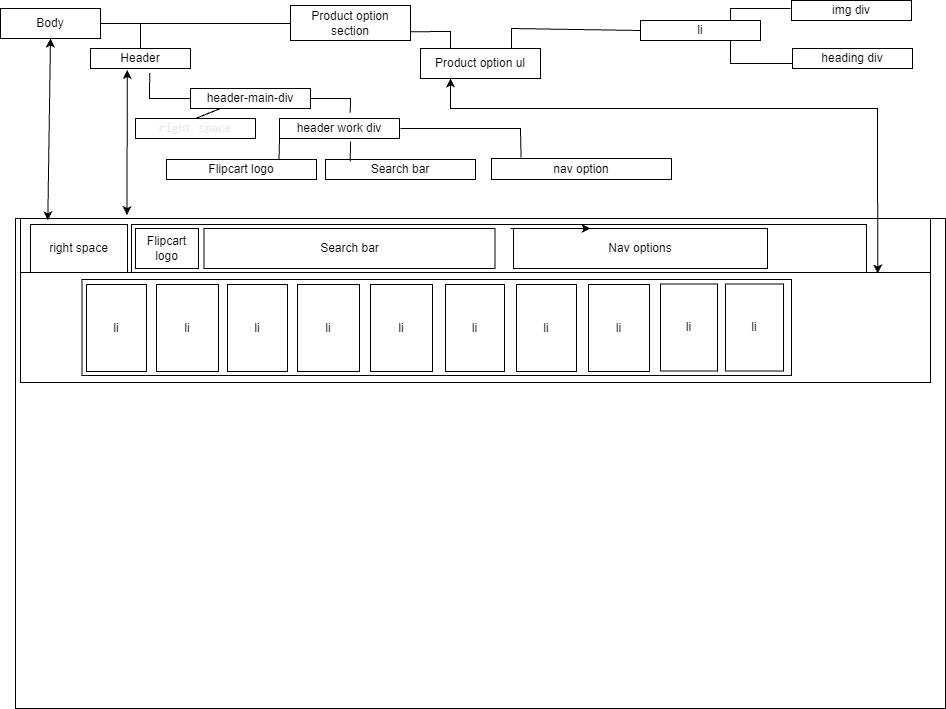

The diagram above was exported from draw.io. Its source (the exported page's mxGraphModel, read from the mxfile embedded in the PNG):
<mxGraphModel dx="2625" dy="1208" grid="1" gridSize="10" guides="1" tooltips="1" connect="1" arrows="1" fold="1" page="1" pageScale="1" pageWidth="827" pageHeight="1169" math="0" shadow="0">
  <root>
    <mxCell id="0" />
    <mxCell id="1" parent="0" />
    <mxCell id="L0T47IIC0V9Zq1ozxIyG-1" value="" style="rounded=0;whiteSpace=wrap;html=1;" vertex="1" parent="1">
      <mxGeometry x="15" y="230" width="930" height="490" as="geometry" />
    </mxCell>
    <mxCell id="L0T47IIC0V9Zq1ozxIyG-3" value="" style="rounded=0;whiteSpace=wrap;html=1;" vertex="1" parent="1">
      <mxGeometry x="20" y="230" width="910" height="60" as="geometry" />
    </mxCell>
    <mxCell id="L0T47IIC0V9Zq1ozxIyG-4" value="Body" style="rounded=0;whiteSpace=wrap;html=1;" vertex="1" parent="1">
      <mxGeometry y="20" width="100" height="30" as="geometry" />
    </mxCell>
    <mxCell id="L0T47IIC0V9Zq1ozxIyG-7" value="" style="endArrow=classic;startArrow=classic;html=1;rounded=0;entryX=0.5;entryY=1;entryDx=0;entryDy=0;exitX=0.03;exitY=0.03;exitDx=0;exitDy=0;exitPerimeter=0;" edge="1" parent="1" source="L0T47IIC0V9Zq1ozxIyG-3" target="L0T47IIC0V9Zq1ozxIyG-4">
      <mxGeometry width="50" height="50" relative="1" as="geometry">
        <mxPoint x="390" y="300" as="sourcePoint" />
        <mxPoint x="440" y="250" as="targetPoint" />
      </mxGeometry>
    </mxCell>
    <mxCell id="L0T47IIC0V9Zq1ozxIyG-8" value="Header" style="rounded=0;whiteSpace=wrap;html=1;" vertex="1" parent="1">
      <mxGeometry x="90" y="60" width="100" height="20" as="geometry" />
    </mxCell>
    <mxCell id="L0T47IIC0V9Zq1ozxIyG-10" value="" style="endArrow=classic;startArrow=classic;html=1;rounded=0;entryX=0.368;entryY=1.07;entryDx=0;entryDy=0;entryPerimeter=0;exitX=0.117;exitY=-0.057;exitDx=0;exitDy=0;exitPerimeter=0;" edge="1" parent="1" source="L0T47IIC0V9Zq1ozxIyG-3" target="L0T47IIC0V9Zq1ozxIyG-8">
      <mxGeometry width="50" height="50" relative="1" as="geometry">
        <mxPoint x="390" y="300" as="sourcePoint" />
        <mxPoint x="440" y="250" as="targetPoint" />
      </mxGeometry>
    </mxCell>
    <mxCell id="L0T47IIC0V9Zq1ozxIyG-11" value="header-main-div" style="rounded=0;whiteSpace=wrap;html=1;" vertex="1" parent="1">
      <mxGeometry x="190" y="100" width="120" height="20" as="geometry" />
    </mxCell>
    <mxCell id="L0T47IIC0V9Zq1ozxIyG-13" value="" style="endArrow=none;html=1;rounded=0;entryX=0.592;entryY=1.23;entryDx=0;entryDy=0;entryPerimeter=0;exitX=0;exitY=0.5;exitDx=0;exitDy=0;" edge="1" parent="1" source="L0T47IIC0V9Zq1ozxIyG-11" target="L0T47IIC0V9Zq1ozxIyG-8">
      <mxGeometry width="50" height="50" relative="1" as="geometry">
        <mxPoint x="170" y="180" as="sourcePoint" />
        <mxPoint x="440" y="250" as="targetPoint" />
        <Array as="points">
          <mxPoint x="149" y="110" />
        </Array>
      </mxGeometry>
    </mxCell>
    <mxCell id="L0T47IIC0V9Zq1ozxIyG-14" value="&lt;br&gt;&lt;div style=&quot;text-align: left;&quot;&gt;&lt;font face=&quot;consolas, lucida console, courier new, monospace&quot; color=&quot;#e8eaed&quot;&gt;right space&lt;/font&gt;&lt;/div&gt;&lt;div style=&quot;text-align: left;&quot;&gt;&lt;font face=&quot;consolas, lucida console, courier new, monospace&quot; color=&quot;#e8eaed&quot;&gt;&lt;br&gt;&lt;/font&gt;&lt;/div&gt;" style="rounded=0;whiteSpace=wrap;html=1;" vertex="1" parent="1">
      <mxGeometry x="135" y="130" width="120" height="20" as="geometry" />
    </mxCell>
    <mxCell id="L0T47IIC0V9Zq1ozxIyG-15" value="" style="endArrow=none;html=1;rounded=0;entryX=0.5;entryY=0;entryDx=0;entryDy=0;exitX=0.25;exitY=1;exitDx=0;exitDy=0;" edge="1" parent="1" source="L0T47IIC0V9Zq1ozxIyG-11" target="L0T47IIC0V9Zq1ozxIyG-14">
      <mxGeometry width="50" height="50" relative="1" as="geometry">
        <mxPoint x="390" y="300" as="sourcePoint" />
        <mxPoint x="390" y="130" as="targetPoint" />
        <Array as="points" />
      </mxGeometry>
    </mxCell>
    <mxCell id="L0T47IIC0V9Zq1ozxIyG-16" value="header work div" style="rounded=0;whiteSpace=wrap;html=1;" vertex="1" parent="1">
      <mxGeometry x="279" y="130" width="120" height="20" as="geometry" />
    </mxCell>
    <mxCell id="L0T47IIC0V9Zq1ozxIyG-17" value="" style="endArrow=none;html=1;rounded=0;entryX=1;entryY=0.5;entryDx=0;entryDy=0;exitX=0.59;exitY=-0.29;exitDx=0;exitDy=0;exitPerimeter=0;" edge="1" parent="1" source="L0T47IIC0V9Zq1ozxIyG-16" target="L0T47IIC0V9Zq1ozxIyG-11">
      <mxGeometry width="50" height="50" relative="1" as="geometry">
        <mxPoint x="390" y="300" as="sourcePoint" />
        <mxPoint x="440" y="250" as="targetPoint" />
        <Array as="points">
          <mxPoint x="350" y="110" />
        </Array>
      </mxGeometry>
    </mxCell>
    <mxCell id="L0T47IIC0V9Zq1ozxIyG-18" value="Flipcart logo" style="rounded=0;whiteSpace=wrap;html=1;" vertex="1" parent="1">
      <mxGeometry x="166" y="171" width="150" height="20" as="geometry" />
    </mxCell>
    <mxCell id="L0T47IIC0V9Zq1ozxIyG-19" value="" style="endArrow=none;html=1;rounded=0;entryX=0;entryY=1;entryDx=0;entryDy=0;exitX=0.75;exitY=0;exitDx=0;exitDy=0;" edge="1" parent="1" source="L0T47IIC0V9Zq1ozxIyG-18" target="L0T47IIC0V9Zq1ozxIyG-16">
      <mxGeometry width="50" height="50" relative="1" as="geometry">
        <mxPoint x="390" y="300" as="sourcePoint" />
        <mxPoint x="440" y="250" as="targetPoint" />
        <Array as="points" />
      </mxGeometry>
    </mxCell>
    <mxCell id="L0T47IIC0V9Zq1ozxIyG-20" value="Search bar" style="rounded=0;whiteSpace=wrap;html=1;" vertex="1" parent="1">
      <mxGeometry x="325" y="171" width="150" height="20" as="geometry" />
    </mxCell>
    <mxCell id="L0T47IIC0V9Zq1ozxIyG-22" value="" style="endArrow=none;html=1;rounded=0;entryX=0.592;entryY=1.15;entryDx=0;entryDy=0;entryPerimeter=0;exitX=0.165;exitY=0.1;exitDx=0;exitDy=0;exitPerimeter=0;" edge="1" parent="1" source="L0T47IIC0V9Zq1ozxIyG-20" target="L0T47IIC0V9Zq1ozxIyG-16">
      <mxGeometry width="50" height="50" relative="1" as="geometry">
        <mxPoint x="350" y="171" as="sourcePoint" />
        <mxPoint x="400" y="121" as="targetPoint" />
      </mxGeometry>
    </mxCell>
    <mxCell id="L0T47IIC0V9Zq1ozxIyG-23" value="nav option" style="rounded=0;whiteSpace=wrap;html=1;" vertex="1" parent="1">
      <mxGeometry x="491" y="170" width="180" height="21" as="geometry" />
    </mxCell>
    <mxCell id="L0T47IIC0V9Zq1ozxIyG-24" value="" style="endArrow=none;html=1;rounded=0;entryX=0.164;entryY=-0.048;entryDx=0;entryDy=0;entryPerimeter=0;" edge="1" parent="1" target="L0T47IIC0V9Zq1ozxIyG-23">
      <mxGeometry width="50" height="50" relative="1" as="geometry">
        <mxPoint x="400" y="140" as="sourcePoint" />
        <mxPoint x="540" y="300" as="targetPoint" />
        <Array as="points">
          <mxPoint x="520" y="140" />
        </Array>
      </mxGeometry>
    </mxCell>
    <mxCell id="L0T47IIC0V9Zq1ozxIyG-25" value="right space" style="rounded=0;whiteSpace=wrap;html=1;" vertex="1" parent="1">
      <mxGeometry x="30" y="236" width="97" height="48" as="geometry" />
    </mxCell>
    <mxCell id="L0T47IIC0V9Zq1ozxIyG-26" value="" style="rounded=0;whiteSpace=wrap;html=1;" vertex="1" parent="1">
      <mxGeometry x="131" y="236" width="735" height="48" as="geometry" />
    </mxCell>
    <mxCell id="L0T47IIC0V9Zq1ozxIyG-27" value="Flipcart logo" style="rounded=0;whiteSpace=wrap;html=1;" vertex="1" parent="1">
      <mxGeometry x="135" y="240" width="63" height="40" as="geometry" />
    </mxCell>
    <mxCell id="L0T47IIC0V9Zq1ozxIyG-28" value="Search bar" style="rounded=0;whiteSpace=wrap;html=1;" vertex="1" parent="1">
      <mxGeometry x="203.5" y="240" width="291" height="40" as="geometry" />
    </mxCell>
    <mxCell id="L0T47IIC0V9Zq1ozxIyG-29" value="Nav options" style="rounded=0;whiteSpace=wrap;html=1;" vertex="1" parent="1">
      <mxGeometry x="513" y="240" width="254" height="40" as="geometry" />
    </mxCell>
    <mxCell id="L0T47IIC0V9Zq1ozxIyG-30" value="" style="rounded=0;whiteSpace=wrap;html=1;" vertex="1" parent="1">
      <mxGeometry x="20" y="284" width="910" height="110" as="geometry" />
    </mxCell>
    <mxCell id="L0T47IIC0V9Zq1ozxIyG-31" value="" style="endArrow=none;html=1;rounded=0;entryX=1;entryY=0.5;entryDx=0;entryDy=0;exitX=0.5;exitY=0;exitDx=0;exitDy=0;" edge="1" parent="1" source="L0T47IIC0V9Zq1ozxIyG-8" target="L0T47IIC0V9Zq1ozxIyG-4">
      <mxGeometry width="50" height="50" relative="1" as="geometry">
        <mxPoint x="130" y="59" as="sourcePoint" />
        <mxPoint x="180" y="9" as="targetPoint" />
        <Array as="points">
          <mxPoint x="140" y="35" />
        </Array>
      </mxGeometry>
    </mxCell>
    <mxCell id="L0T47IIC0V9Zq1ozxIyG-32" value="" style="edgeStyle=none;orthogonalLoop=1;jettySize=auto;html=1;rounded=0;" edge="1" parent="1">
      <mxGeometry width="80" relative="1" as="geometry">
        <mxPoint x="510" y="240" as="sourcePoint" />
        <mxPoint x="590" y="240" as="targetPoint" />
        <Array as="points" />
      </mxGeometry>
    </mxCell>
    <mxCell id="L0T47IIC0V9Zq1ozxIyG-33" value="" style="endArrow=none;html=1;rounded=0;entryX=1;entryY=0.5;entryDx=0;entryDy=0;" edge="1" parent="1">
      <mxGeometry width="50" height="50" relative="1" as="geometry">
        <mxPoint x="290" y="35" as="sourcePoint" />
        <mxPoint x="106" y="35" as="targetPoint" />
        <Array as="points">
          <mxPoint x="146" y="35" />
        </Array>
      </mxGeometry>
    </mxCell>
    <mxCell id="L0T47IIC0V9Zq1ozxIyG-34" value="Product option section" style="rounded=0;whiteSpace=wrap;html=1;" vertex="1" parent="1">
      <mxGeometry x="290" y="17" width="120" height="35" as="geometry" />
    </mxCell>
    <mxCell id="L0T47IIC0V9Zq1ozxIyG-35" value="Product option ul" style="rounded=0;whiteSpace=wrap;html=1;" vertex="1" parent="1">
      <mxGeometry x="420" y="60" width="120" height="30" as="geometry" />
    </mxCell>
    <mxCell id="L0T47IIC0V9Zq1ozxIyG-36" value="" style="endArrow=none;html=1;rounded=0;exitX=0.25;exitY=0;exitDx=0;exitDy=0;entryX=1;entryY=0.75;entryDx=0;entryDy=0;" edge="1" parent="1" source="L0T47IIC0V9Zq1ozxIyG-35" target="L0T47IIC0V9Zq1ozxIyG-34">
      <mxGeometry width="50" height="50" relative="1" as="geometry">
        <mxPoint x="440" y="53" as="sourcePoint" />
        <mxPoint x="490" y="3" as="targetPoint" />
        <Array as="points">
          <mxPoint x="450" y="43" />
        </Array>
      </mxGeometry>
    </mxCell>
    <mxCell id="L0T47IIC0V9Zq1ozxIyG-37" value="" style="rounded=0;whiteSpace=wrap;html=1;imageWidth=0;" vertex="1" parent="1">
      <mxGeometry x="81.5" y="291" width="709.5" height="96" as="geometry" />
    </mxCell>
    <mxCell id="L0T47IIC0V9Zq1ozxIyG-39" value="li&lt;br&gt;" style="rounded=0;whiteSpace=wrap;html=1;" vertex="1" parent="1">
      <mxGeometry x="86" y="296" width="60" height="87" as="geometry" />
    </mxCell>
    <mxCell id="L0T47IIC0V9Zq1ozxIyG-40" value="li" style="rounded=0;whiteSpace=wrap;html=1;" vertex="1" parent="1">
      <mxGeometry x="156" y="296" width="62" height="87" as="geometry" />
    </mxCell>
    <mxCell id="L0T47IIC0V9Zq1ozxIyG-41" value="li" style="rounded=0;whiteSpace=wrap;html=1;" vertex="1" parent="1">
      <mxGeometry x="227" y="296" width="60" height="87" as="geometry" />
    </mxCell>
    <mxCell id="L0T47IIC0V9Zq1ozxIyG-42" value="li" style="rounded=0;whiteSpace=wrap;html=1;" vertex="1" parent="1">
      <mxGeometry x="297" y="296" width="62" height="87" as="geometry" />
    </mxCell>
    <mxCell id="L0T47IIC0V9Zq1ozxIyG-43" value="li" style="rounded=0;whiteSpace=wrap;html=1;" vertex="1" parent="1">
      <mxGeometry x="370" y="296" width="62" height="87" as="geometry" />
    </mxCell>
    <mxCell id="L0T47IIC0V9Zq1ozxIyG-44" value="li" style="rounded=0;whiteSpace=wrap;html=1;" vertex="1" parent="1">
      <mxGeometry x="445" y="296" width="59" height="87" as="geometry" />
    </mxCell>
    <mxCell id="L0T47IIC0V9Zq1ozxIyG-45" value="li" style="rounded=0;whiteSpace=wrap;html=1;" vertex="1" parent="1">
      <mxGeometry x="516" y="296" width="60" height="87" as="geometry" />
    </mxCell>
    <mxCell id="L0T47IIC0V9Zq1ozxIyG-46" value="li" style="rounded=0;whiteSpace=wrap;html=1;" vertex="1" parent="1">
      <mxGeometry x="588" y="296" width="61" height="87" as="geometry" />
    </mxCell>
    <mxCell id="L0T47IIC0V9Zq1ozxIyG-47" value="li" style="rounded=0;whiteSpace=wrap;html=1;" vertex="1" parent="1">
      <mxGeometry x="660" y="295.5" width="57" height="87" as="geometry" />
    </mxCell>
    <mxCell id="L0T47IIC0V9Zq1ozxIyG-48" value="li" style="rounded=0;whiteSpace=wrap;html=1;imageWidth=40;arcSize=20;" vertex="1" parent="1">
      <mxGeometry x="725" y="295.5" width="58" height="87" as="geometry" />
    </mxCell>
    <mxCell id="L0T47IIC0V9Zq1ozxIyG-50" value="li" style="rounded=0;whiteSpace=wrap;html=1;" vertex="1" parent="1">
      <mxGeometry x="640" y="32" width="120" height="20" as="geometry" />
    </mxCell>
    <mxCell id="L0T47IIC0V9Zq1ozxIyG-51" value="" style="endArrow=classic;startArrow=classic;html=1;rounded=0;exitX=0.942;exitY=0.009;exitDx=0;exitDy=0;exitPerimeter=0;entryX=0.25;entryY=1;entryDx=0;entryDy=0;" edge="1" parent="1" source="L0T47IIC0V9Zq1ozxIyG-30" target="L0T47IIC0V9Zq1ozxIyG-35">
      <mxGeometry width="50" height="50" relative="1" as="geometry">
        <mxPoint x="490" y="270" as="sourcePoint" />
        <mxPoint x="460" y="120" as="targetPoint" />
        <Array as="points">
          <mxPoint x="877" y="120" />
          <mxPoint x="450" y="120" />
        </Array>
      </mxGeometry>
    </mxCell>
    <mxCell id="L0T47IIC0V9Zq1ozxIyG-54" value="" style="endArrow=none;html=1;rounded=0;entryX=0;entryY=0.5;entryDx=0;entryDy=0;" edge="1" parent="1" target="L0T47IIC0V9Zq1ozxIyG-50">
      <mxGeometry width="50" height="50" relative="1" as="geometry">
        <mxPoint x="511" y="60" as="sourcePoint" />
        <mxPoint x="561" y="10" as="targetPoint" />
        <Array as="points">
          <mxPoint x="511" y="40" />
        </Array>
      </mxGeometry>
    </mxCell>
    <mxCell id="L0T47IIC0V9Zq1ozxIyG-55" value="img div" style="rounded=0;whiteSpace=wrap;html=1;" vertex="1" parent="1">
      <mxGeometry x="791" y="12" width="120" height="20" as="geometry" />
    </mxCell>
    <mxCell id="L0T47IIC0V9Zq1ozxIyG-56" value="heading div" style="rounded=0;whiteSpace=wrap;html=1;" vertex="1" parent="1">
      <mxGeometry x="792" y="60" width="120" height="20" as="geometry" />
    </mxCell>
    <mxCell id="L0T47IIC0V9Zq1ozxIyG-57" value="" style="endArrow=none;html=1;rounded=0;exitX=0.75;exitY=0;exitDx=0;exitDy=0;" edge="1" parent="1" source="L0T47IIC0V9Zq1ozxIyG-50">
      <mxGeometry width="50" height="50" relative="1" as="geometry">
        <mxPoint x="740" y="50" as="sourcePoint" />
        <mxPoint x="790" y="20" as="targetPoint" />
        <Array as="points">
          <mxPoint x="730" y="20" />
        </Array>
      </mxGeometry>
    </mxCell>
    <mxCell id="L0T47IIC0V9Zq1ozxIyG-58" value="" style="endArrow=none;html=1;rounded=0;entryX=0;entryY=0.75;entryDx=0;entryDy=0;exitX=0.75;exitY=1;exitDx=0;exitDy=0;" edge="1" parent="1" source="L0T47IIC0V9Zq1ozxIyG-50" target="L0T47IIC0V9Zq1ozxIyG-56">
      <mxGeometry width="50" height="50" relative="1" as="geometry">
        <mxPoint x="730" y="100" as="sourcePoint" />
        <mxPoint x="780" y="50" as="targetPoint" />
        <Array as="points">
          <mxPoint x="730" y="75" />
        </Array>
      </mxGeometry>
    </mxCell>
  </root>
</mxGraphModel>